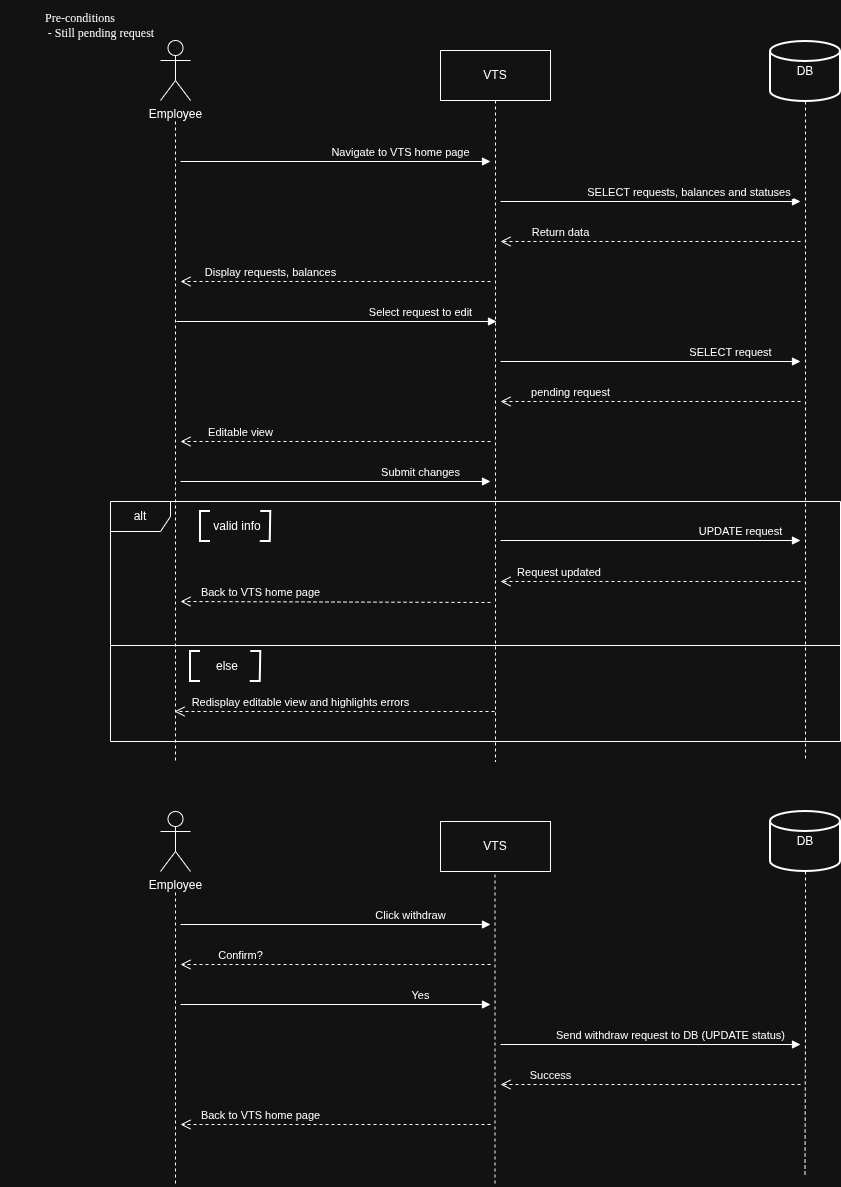

The diagram above was exported from draw.io. Its source (the exported page's mxGraphModel, read from the mxfile embedded in the PNG):
<mxGraphModel dx="3409" dy="2303" grid="1" gridSize="10" guides="1" tooltips="1" connect="1" arrows="1" fold="1" page="1" pageScale="1" pageWidth="850" pageHeight="1100" math="0" shadow="0">
  <root>
    <mxCell id="0" />
    <mxCell id="1" parent="0" />
    <mxCell id="dZoIFwYRAeZhZzGD9dkW-1" edge="1" parent="1" source="dZoIFwYRAeZhZzGD9dkW-2" style="edgeStyle=orthogonalEdgeStyle;rounded=0;orthogonalLoop=1;jettySize=auto;html=1;defaultLabelBackgroundColor=page;dashed=1;endArrow=none;endFill=0;">
      <mxGeometry relative="1" as="geometry">
        <mxPoint x="95" y="760" as="targetPoint" />
      </mxGeometry>
    </mxCell>
    <mxCell id="dZoIFwYRAeZhZzGD9dkW-2" parent="1" style="shape=umlActor;verticalLabelPosition=bottom;verticalAlign=top;html=1;labelPerimeter=1;" value="Employee" vertex="1">
      <mxGeometry height="60" width="30" x="80" y="39" as="geometry" />
    </mxCell>
    <mxCell id="dZoIFwYRAeZhZzGD9dkW-3" parent="1" style="html=1;whiteSpace=wrap;" value="VTS" vertex="1">
      <mxGeometry height="50" width="110" x="360" y="49" as="geometry" />
    </mxCell>
    <mxCell id="dZoIFwYRAeZhZzGD9dkW-4" edge="1" parent="1" source="dZoIFwYRAeZhZzGD9dkW-3" style="edgeStyle=orthogonalEdgeStyle;rounded=0;orthogonalLoop=1;jettySize=auto;html=1;defaultLabelBackgroundColor=page;dashed=1;endArrow=none;endFill=0;exitX=0.5;exitY=1;exitDx=0;exitDy=0;">
      <mxGeometry relative="1" x="0.0197" as="geometry">
        <mxPoint x="415" y="129" as="sourcePoint" />
        <mxPoint x="415" y="760" as="targetPoint" />
      </mxGeometry>
    </mxCell>
    <mxCell id="dZoIFwYRAeZhZzGD9dkW-5" edge="1" parent="1" source="dZoIFwYRAeZhZzGD9dkW-6" style="edgeStyle=orthogonalEdgeStyle;rounded=0;orthogonalLoop=1;jettySize=auto;html=1;defaultLabelBackgroundColor=page;dashed=1;endArrow=none;endFill=0;exitX=0.5;exitY=1;exitDx=0;exitDy=0;exitPerimeter=0;">
      <mxGeometry relative="1" x="0.0545" as="geometry">
        <mxPoint x="725" y="99" as="sourcePoint" />
        <mxPoint x="725" y="760" as="targetPoint" />
      </mxGeometry>
    </mxCell>
    <mxCell id="dZoIFwYRAeZhZzGD9dkW-6" parent="1" style="strokeWidth=2;html=1;shape=mxgraph.flowchart.database;whiteSpace=wrap;" value="DB" vertex="1">
      <mxGeometry height="60" width="70" x="690" y="40" as="geometry" />
    </mxCell>
    <mxCell id="dZoIFwYRAeZhZzGD9dkW-35" edge="1" parent="1" source="dZoIFwYRAeZhZzGD9dkW-7" style="edgeStyle=orthogonalEdgeStyle;rounded=0;orthogonalLoop=1;jettySize=auto;html=1;defaultLabelBackgroundColor=page;dashed=1;endArrow=none;endFill=0;">
      <mxGeometry relative="1" as="geometry">
        <mxPoint x="95" y="1183" as="targetPoint" />
      </mxGeometry>
    </mxCell>
    <mxCell id="dZoIFwYRAeZhZzGD9dkW-7" parent="1" style="shape=umlActor;verticalLabelPosition=bottom;verticalAlign=top;html=1;labelPerimeter=1;" value="Employee" vertex="1">
      <mxGeometry height="60" width="30" x="80" y="810" as="geometry" />
    </mxCell>
    <mxCell id="dZoIFwYRAeZhZzGD9dkW-8" parent="1" style="html=1;whiteSpace=wrap;" value="VTS" vertex="1">
      <mxGeometry height="50" width="110" x="360" y="820" as="geometry" />
    </mxCell>
    <mxCell id="dZoIFwYRAeZhZzGD9dkW-9" parent="1" style="strokeWidth=2;html=1;shape=mxgraph.flowchart.database;whiteSpace=wrap;" value="DB" vertex="1">
      <mxGeometry height="60" width="70" x="690" y="810" as="geometry" />
    </mxCell>
    <mxCell id="dZoIFwYRAeZhZzGD9dkW-10" edge="1" parent="1" style="html=1;verticalAlign=bottom;endArrow=block;edgeStyle=sequenceEdgeStyle;libavoidRouting=0;curved=0;rounded=0;defaultLabelBackgroundColor=page;" value="Navigate to VTS home page">
      <mxGeometry relative="1" width="80" x="0.4194" as="geometry">
        <mxPoint as="offset" />
        <mxPoint x="100" y="160" as="sourcePoint" />
        <mxPoint x="410" y="160" as="targetPoint" />
      </mxGeometry>
    </mxCell>
    <mxCell id="dZoIFwYRAeZhZzGD9dkW-11" edge="1" parent="1" style="html=1;verticalAlign=bottom;endArrow=block;edgeStyle=sequenceEdgeStyle;libavoidRouting=0;curved=0;rounded=0;defaultLabelBackgroundColor=page;" value="SELECT requests, balances and statuses&amp;nbsp;">
      <mxGeometry relative="1" width="80" x="0.2667" as="geometry">
        <mxPoint as="offset" />
        <mxPoint x="420" y="200" as="sourcePoint" />
        <mxPoint x="720" y="200" as="targetPoint" />
      </mxGeometry>
    </mxCell>
    <mxCell id="dZoIFwYRAeZhZzGD9dkW-12" edge="1" parent="1" style="html=1;verticalAlign=bottom;endArrow=open;dashed=1;endSize=8;edgeStyle=sequenceEdgeStyle;libavoidRouting=0;curved=0;rounded=0;defaultLabelBackgroundColor=page;" value="Return data">
      <mxGeometry relative="1" x="0.6" as="geometry">
        <mxPoint as="offset" />
        <mxPoint x="720" y="240" as="sourcePoint" />
        <mxPoint x="420" y="240" as="targetPoint" />
      </mxGeometry>
    </mxCell>
    <mxCell id="dZoIFwYRAeZhZzGD9dkW-13" edge="1" parent="1" style="html=1;verticalAlign=bottom;endArrow=open;dashed=1;endSize=8;edgeStyle=sequenceEdgeStyle;libavoidRouting=0;curved=0;rounded=0;defaultLabelBackgroundColor=page;" value="Display requests, balances">
      <mxGeometry relative="1" x="0.4194" as="geometry">
        <mxPoint as="offset" />
        <mxPoint x="410" y="280" as="sourcePoint" />
        <mxPoint x="100" y="280" as="targetPoint" />
      </mxGeometry>
    </mxCell>
    <mxCell id="dZoIFwYRAeZhZzGD9dkW-14" edge="1" parent="1" style="html=1;verticalAlign=bottom;endArrow=block;edgeStyle=sequenceEdgeStyle;libavoidRouting=0;curved=0;rounded=0;defaultLabelBackgroundColor=page;" value="Select request to edit">
      <mxGeometry relative="1" width="80" x="0.525" as="geometry">
        <mxPoint as="offset" />
        <mxPoint x="96" y="320" as="sourcePoint" />
        <mxPoint x="416" y="320" as="targetPoint" />
      </mxGeometry>
    </mxCell>
    <mxCell id="dZoIFwYRAeZhZzGD9dkW-17" edge="1" parent="1" style="html=1;verticalAlign=bottom;endArrow=block;edgeStyle=sequenceEdgeStyle;libavoidRouting=0;curved=0;rounded=0;defaultLabelBackgroundColor=page;" value="SELECT request">
      <mxGeometry relative="1" width="80" x="0.5333" as="geometry">
        <mxPoint as="offset" />
        <mxPoint x="420" y="360" as="sourcePoint" />
        <mxPoint x="720" y="360" as="targetPoint" />
      </mxGeometry>
    </mxCell>
    <mxCell id="dZoIFwYRAeZhZzGD9dkW-19" edge="1" parent="1" style="html=1;verticalAlign=bottom;endArrow=open;dashed=1;endSize=8;edgeStyle=sequenceEdgeStyle;libavoidRouting=0;curved=0;rounded=0;defaultLabelBackgroundColor=page;" value="pending request">
      <mxGeometry relative="1" x="0.5333" as="geometry">
        <mxPoint as="offset" />
        <mxPoint x="720" y="400" as="sourcePoint" />
        <mxPoint x="420" y="400" as="targetPoint" />
      </mxGeometry>
    </mxCell>
    <mxCell id="dZoIFwYRAeZhZzGD9dkW-20" edge="1" parent="1" style="html=1;verticalAlign=bottom;endArrow=open;dashed=1;endSize=8;edgeStyle=sequenceEdgeStyle;libavoidRouting=0;curved=0;rounded=0;defaultLabelBackgroundColor=page;" value="Editable view">
      <mxGeometry relative="1" x="0.6129" as="geometry">
        <mxPoint as="offset" />
        <mxPoint x="410" y="440" as="sourcePoint" />
        <mxPoint x="100" y="440" as="targetPoint" />
      </mxGeometry>
    </mxCell>
    <mxCell id="dZoIFwYRAeZhZzGD9dkW-21" parent="1" style="text;html=1;whiteSpace=wrap;align=center;verticalAlign=middle;rounded=0;fontFamily=Lucida Console;fontColor=light-dark(default, #0035d1);textShadow=0;labelBorderColor=none;" value="&lt;div&gt;Pre-conditions&lt;/div&gt;&lt;div&gt;&lt;span style=&quot;white-space: pre;&quot;&gt;&#09;&lt;/span&gt;&amp;nbsp; &amp;nbsp; &amp;nbsp; - Still pending&amp;nbsp;&lt;span style=&quot;background-color: transparent;&quot;&gt;request&lt;/span&gt;&lt;br&gt;&lt;/div&gt;" vertex="1">
      <mxGeometry height="50" width="160" x="-80" y="-1" as="geometry" />
    </mxCell>
    <mxCell id="dZoIFwYRAeZhZzGD9dkW-22" edge="1" parent="1" style="html=1;verticalAlign=bottom;endArrow=block;edgeStyle=sequenceEdgeStyle;libavoidRouting=0;curved=0;rounded=0;defaultLabelBackgroundColor=page;" value="Submit changes">
      <mxGeometry relative="1" width="80" x="0.5484" as="geometry">
        <mxPoint as="offset" />
        <mxPoint x="100" y="480" as="sourcePoint" />
        <mxPoint x="410" y="480" as="targetPoint" />
      </mxGeometry>
    </mxCell>
    <mxCell id="dZoIFwYRAeZhZzGD9dkW-23" parent="1" style="shape=umlFrame;whiteSpace=wrap;html=1;pointerEvents=0;" value="alt" vertex="1">
      <mxGeometry height="240" width="730" x="30" y="500" as="geometry" />
    </mxCell>
    <mxCell id="dZoIFwYRAeZhZzGD9dkW-24" parent="1" style="strokeWidth=2;html=1;shape=mxgraph.flowchart.annotation_1;align=left;pointerEvents=1;" value="" vertex="1">
      <mxGeometry height="30" width="10" x="120" y="510" as="geometry" />
    </mxCell>
    <mxCell id="dZoIFwYRAeZhZzGD9dkW-25" parent="1" style="strokeWidth=2;html=1;shape=mxgraph.flowchart.annotation_1;align=left;pointerEvents=1;rotation=-179;" value="" vertex="1">
      <mxGeometry height="30" width="10" x="180" y="510" as="geometry" />
    </mxCell>
    <mxCell id="dZoIFwYRAeZhZzGD9dkW-26" parent="1" style="text;html=1;whiteSpace=wrap;strokeColor=none;fillColor=none;align=center;verticalAlign=middle;rounded=0;" value="valid info" vertex="1">
      <mxGeometry height="30" width="60" x="127" y="510" as="geometry" />
    </mxCell>
    <mxCell id="dZoIFwYRAeZhZzGD9dkW-27" parent="1" style="line;strokeWidth=1;fillColor=none;align=left;verticalAlign=middle;spacingTop=-1;spacingLeft=3;spacingRight=3;rotatable=0;labelPosition=right;points=[];portConstraint=eastwest;strokeColor=inherit;labelPerimeter=1;" value="" vertex="1">
      <mxGeometry height="8" width="730" x="30" y="640" as="geometry" />
    </mxCell>
    <mxCell id="dZoIFwYRAeZhZzGD9dkW-28" edge="1" parent="1" style="html=1;verticalAlign=bottom;endArrow=block;edgeStyle=sequenceEdgeStyle;libavoidRouting=0;curved=0;rounded=0;defaultLabelBackgroundColor=page;" value="UPDATE request">
      <mxGeometry relative="1" width="80" x="0.6" as="geometry">
        <mxPoint as="offset" />
        <mxPoint x="420" y="539" as="sourcePoint" />
        <mxPoint x="720" y="539" as="targetPoint" />
      </mxGeometry>
    </mxCell>
    <mxCell id="dZoIFwYRAeZhZzGD9dkW-29" edge="1" parent="1" style="html=1;verticalAlign=bottom;endArrow=open;dashed=1;endSize=8;edgeStyle=sequenceEdgeStyle;libavoidRouting=0;curved=0;rounded=0;defaultLabelBackgroundColor=page;" value="Request updated&amp;nbsp;">
      <mxGeometry relative="1" x="0.6" as="geometry">
        <mxPoint as="offset" />
        <mxPoint x="720" y="580" as="sourcePoint" />
        <mxPoint x="420" y="580" as="targetPoint" />
      </mxGeometry>
    </mxCell>
    <mxCell id="dZoIFwYRAeZhZzGD9dkW-30" edge="1" parent="1" style="html=1;verticalAlign=bottom;endArrow=open;dashed=1;endSize=8;edgeStyle=sequenceEdgeStyle;libavoidRouting=0;curved=0;rounded=0;defaultLabelBackgroundColor=page;" value="Back to VTS home page">
      <mxGeometry relative="1" x="0.4839" as="geometry">
        <mxPoint as="offset" />
        <mxPoint x="410" y="601" as="sourcePoint" />
        <mxPoint x="100" y="600" as="targetPoint" />
      </mxGeometry>
    </mxCell>
    <mxCell id="dZoIFwYRAeZhZzGD9dkW-31" parent="1" style="strokeWidth=2;html=1;shape=mxgraph.flowchart.annotation_1;align=left;pointerEvents=1;" value="" vertex="1">
      <mxGeometry height="30" width="10" x="110" y="650" as="geometry" />
    </mxCell>
    <mxCell id="dZoIFwYRAeZhZzGD9dkW-32" parent="1" style="strokeWidth=2;html=1;shape=mxgraph.flowchart.annotation_1;align=left;pointerEvents=1;rotation=-179;" value="" vertex="1">
      <mxGeometry height="30" width="10" x="170" y="650" as="geometry" />
    </mxCell>
    <mxCell id="dZoIFwYRAeZhZzGD9dkW-33" parent="1" style="text;html=1;whiteSpace=wrap;strokeColor=none;fillColor=none;align=center;verticalAlign=middle;rounded=0;" value="else" vertex="1">
      <mxGeometry height="30" width="60" x="117" y="650" as="geometry" />
    </mxCell>
    <mxCell id="dZoIFwYRAeZhZzGD9dkW-34" edge="1" parent="1" style="html=1;verticalAlign=bottom;endArrow=open;dashed=1;endSize=8;edgeStyle=sequenceEdgeStyle;libavoidRouting=0;curved=0;rounded=0;defaultLabelBackgroundColor=page;" value="Redisplay editable view and highlights errors">
      <mxGeometry relative="1" x="0.2125" as="geometry">
        <mxPoint as="offset" />
        <mxPoint x="414" y="710" as="sourcePoint" />
        <mxPoint x="94" y="710" as="targetPoint" />
      </mxGeometry>
    </mxCell>
    <mxCell id="dZoIFwYRAeZhZzGD9dkW-36" edge="1" parent="1" style="edgeStyle=orthogonalEdgeStyle;rounded=0;orthogonalLoop=1;jettySize=auto;html=1;defaultLabelBackgroundColor=page;dashed=1;endArrow=none;endFill=0;">
      <mxGeometry relative="1" as="geometry">
        <mxPoint x="414.5" y="873" as="sourcePoint" />
        <mxPoint x="414.5" y="1183" as="targetPoint" />
      </mxGeometry>
    </mxCell>
    <mxCell id="dZoIFwYRAeZhZzGD9dkW-37" edge="1" parent="1" source="dZoIFwYRAeZhZzGD9dkW-9" style="edgeStyle=orthogonalEdgeStyle;rounded=0;orthogonalLoop=1;jettySize=auto;html=1;defaultLabelBackgroundColor=page;dashed=1;endArrow=none;endFill=0;exitX=0.5;exitY=1;exitDx=0;exitDy=0;exitPerimeter=0;">
      <mxGeometry relative="1" x="-0.2949" as="geometry">
        <mxPoint x="724.5" y="870" as="sourcePoint" />
        <mxPoint x="724.5" y="1173" as="targetPoint" />
      </mxGeometry>
    </mxCell>
    <mxCell id="dZoIFwYRAeZhZzGD9dkW-38" edge="1" parent="1" style="html=1;verticalAlign=bottom;endArrow=block;edgeStyle=sequenceEdgeStyle;libavoidRouting=0;curved=0;rounded=0;defaultLabelBackgroundColor=page;" value="Click withdraw">
      <mxGeometry relative="1" width="80" x="0.4839" as="geometry">
        <mxPoint as="offset" />
        <mxPoint x="100" y="923" as="sourcePoint" />
        <mxPoint x="410" y="923" as="targetPoint" />
      </mxGeometry>
    </mxCell>
    <mxCell id="dZoIFwYRAeZhZzGD9dkW-39" edge="1" parent="1" style="html=1;verticalAlign=bottom;endArrow=open;dashed=1;endSize=8;edgeStyle=sequenceEdgeStyle;libavoidRouting=0;curved=0;rounded=0;defaultLabelBackgroundColor=page;" value="Confirm?">
      <mxGeometry relative="1" x="0.6129" as="geometry">
        <mxPoint as="offset" />
        <mxPoint x="410" y="963" as="sourcePoint" />
        <mxPoint x="100" y="963" as="targetPoint" />
      </mxGeometry>
    </mxCell>
    <mxCell id="dZoIFwYRAeZhZzGD9dkW-40" edge="1" parent="1" style="html=1;verticalAlign=bottom;endArrow=block;edgeStyle=sequenceEdgeStyle;libavoidRouting=0;curved=0;rounded=0;defaultLabelBackgroundColor=page;" value="Yes">
      <mxGeometry relative="1" width="80" x="0.5484" as="geometry">
        <mxPoint as="offset" />
        <mxPoint x="100" y="1003" as="sourcePoint" />
        <mxPoint x="410" y="1003" as="targetPoint" />
      </mxGeometry>
    </mxCell>
    <mxCell id="dZoIFwYRAeZhZzGD9dkW-41" edge="1" parent="1" style="html=1;verticalAlign=bottom;endArrow=block;edgeStyle=sequenceEdgeStyle;libavoidRouting=0;curved=0;rounded=0;defaultLabelBackgroundColor=page;" value="Send withdraw request to DB (UPDATE status)">
      <mxGeometry relative="1" width="80" x="0.1333" as="geometry">
        <mxPoint as="offset" />
        <mxPoint x="420" y="1043" as="sourcePoint" />
        <mxPoint x="720" y="1043" as="targetPoint" />
      </mxGeometry>
    </mxCell>
    <mxCell id="dZoIFwYRAeZhZzGD9dkW-42" edge="1" parent="1" style="html=1;verticalAlign=bottom;endArrow=open;dashed=1;endSize=8;edgeStyle=sequenceEdgeStyle;libavoidRouting=0;curved=0;rounded=0;defaultLabelBackgroundColor=page;" value="Success">
      <mxGeometry relative="1" x="0.6667" as="geometry">
        <mxPoint as="offset" />
        <mxPoint x="720" y="1083" as="sourcePoint" />
        <mxPoint x="420" y="1083" as="targetPoint" />
      </mxGeometry>
    </mxCell>
    <mxCell id="dZoIFwYRAeZhZzGD9dkW-43" edge="1" parent="1" style="html=1;verticalAlign=bottom;endArrow=open;dashed=1;endSize=8;edgeStyle=sequenceEdgeStyle;libavoidRouting=0;curved=0;rounded=0;defaultLabelBackgroundColor=page;" value="Back to VTS home page">
      <mxGeometry relative="1" x="0.4839" as="geometry">
        <mxPoint as="offset" />
        <mxPoint x="410" y="1123" as="sourcePoint" />
        <mxPoint x="100" y="1123" as="targetPoint" />
      </mxGeometry>
    </mxCell>
  </root>
</mxGraphModel>